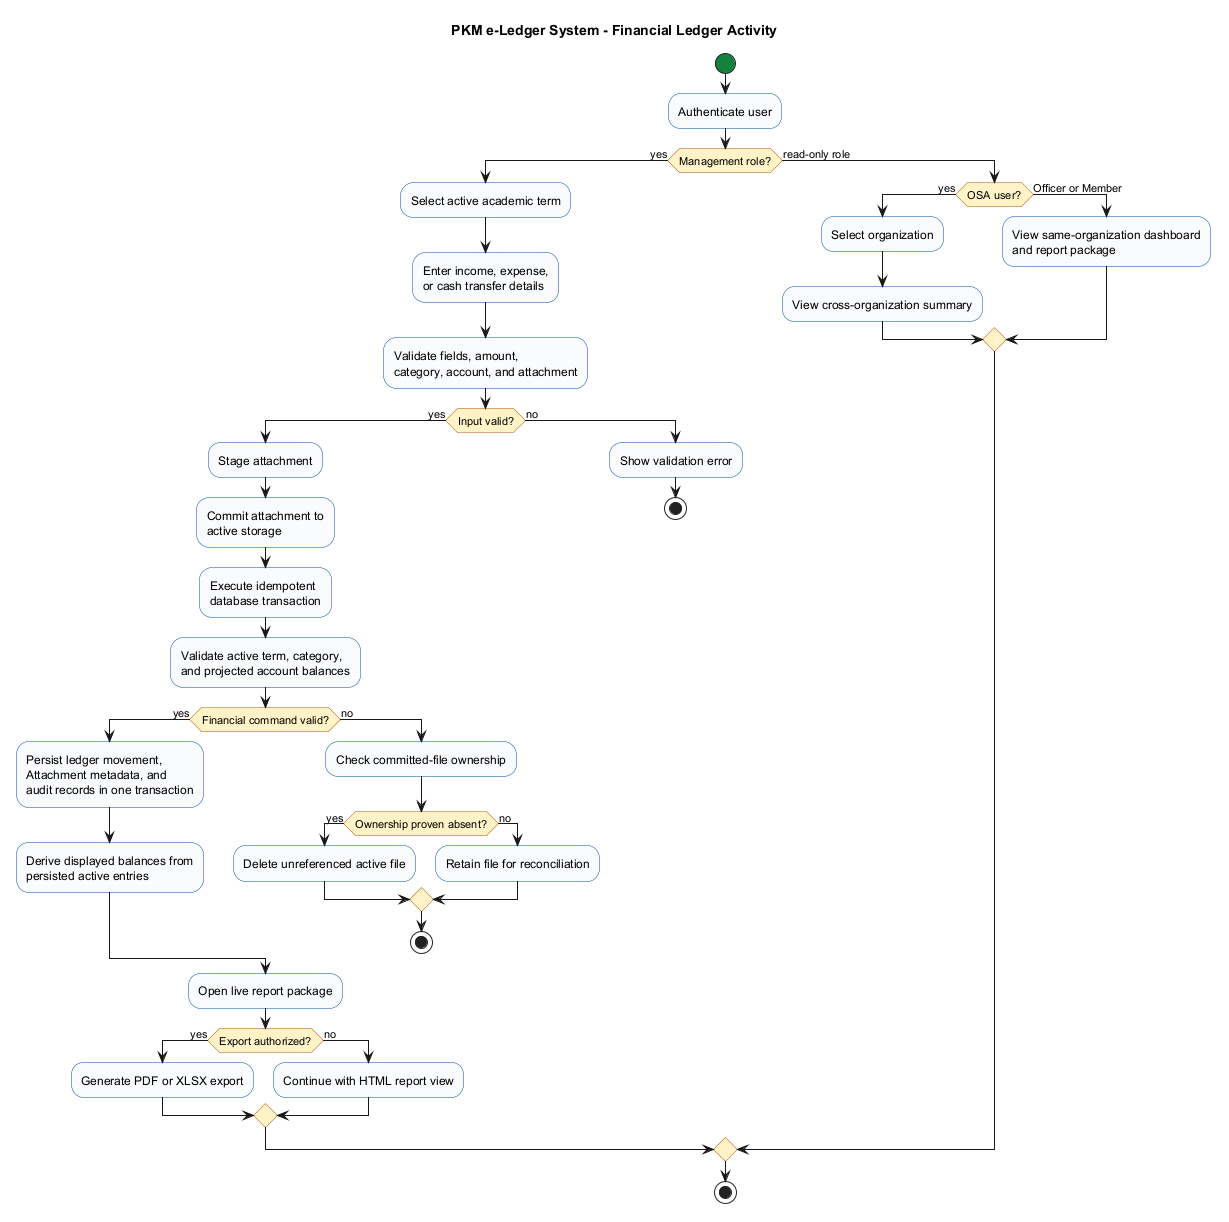

The diagram above was rendered by PlantUML. Its source (embedded in the PNG):
@startuml
title PKM e-Ledger System - Financial Ledger Activity
skinparam shadowing false
skinparam activity {
  BackgroundColor #F8FAFC
  BorderColor #004AAD
  DiamondBackgroundColor #FEF3C7
  DiamondBorderColor #B45309
  StartColor #15803D
  EndColor #B91C1C
}

start
:Authenticate user;
if (Management role?) then (yes)
  :Select active academic term;
  :Enter income, expense,
  or cash transfer details;
  :Validate fields, amount,
  category, account, and attachment;
  if (Input valid?) then (yes)
    :Stage attachment;
    :Commit attachment to
    active storage;
    :Execute idempotent
    database transaction;
    :Validate active term, category,
    and projected account balances;
    if (Financial command valid?) then (yes)
      :Persist ledger movement,
      Attachment metadata, and
      audit records in one transaction;
      :Derive displayed balances from
      persisted active entries;
    else (no)
      :Check committed-file ownership;
      if (Ownership proven absent?) then (yes)
        :Delete unreferenced active file;
      else (no)
        :Retain file for reconciliation;
      endif
      stop
    endif
    :Open live report package;
    if (Export authorized?) then (yes)
      :Generate PDF or XLSX export;
    else (no)
      :Continue with HTML report view;
    endif
  else (no)
    :Show validation error;
    stop
  endif
else (read-only role)
  if (OSA user?) then (yes)
    :Select organization;
    :View cross-organization summary;
  else (Officer or Member)
    :View same-organization dashboard
    and report package;
  endif
endif
stop
@enduml